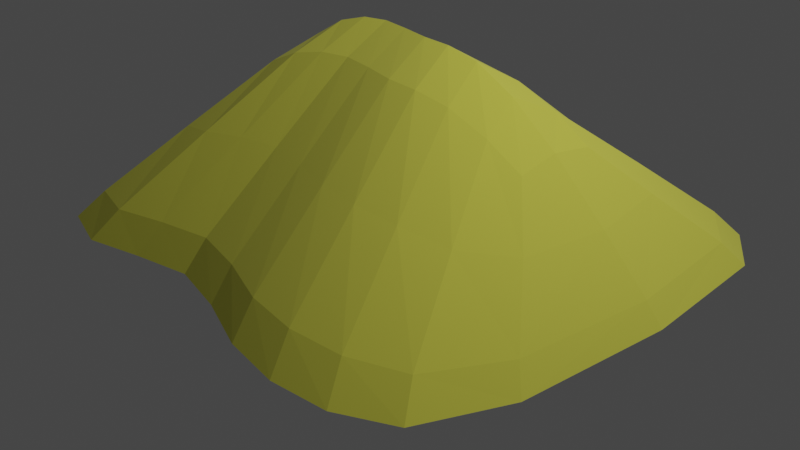 # Source: Dune.blend  (saved by Blender 2.91.10; exported with 4.5.12 LTS)
import bpy
from mathutils import Matrix  # noqa: F401  (used for matrix-valued properties, if any)

bpy.ops.wm.read_factory_settings(use_empty=True)
scene = bpy.context.scene
scene.name = 'Scene'

# ---- collections
col_collection = bpy.data.collections.new('Collection'); scene.collection.children.link(col_collection)

# ---- materials (node trees are filled in below, after node groups)
mat_dune = bpy.data.materials.new('Dune')
mat_dune.alpha_threshold = 0.0
mat_dune.use_transparent_shadow = False
mat_dune.line_color = (0.0, 0.0, 0.0, 1.0)

# ---- material node trees
mat_dune.use_nodes = True; mat_dune.node_tree.nodes.clear()
_N = mat_dune.node_tree.nodes; _L = mat_dune.node_tree.links
n0 = _N.new('ShaderNodeOutputMaterial'); n0.name = 'Material Output'; n0.location = (300, 300)
n1 = _N.new('ShaderNodeBsdfPrincipled'); n1.name = 'Principled BSDF'; n1.location = (10, 300)
n1.distribution = 'GGX'
n1.subsurface_method = 'BURLEY'
n1.inputs[0].default_value = (0.6539, 0.646, 0.06304, 1.0)
n1.inputs[2].default_value = 1.0
n1.inputs[3].default_value = 1.45
n1.inputs[13].default_value = 1.0
n1.inputs[27].default_value = (0.0, 0.0, 0.0, 1.0)
n1.inputs[28].default_value = 1.0
_L.new(n1.outputs[0], n0.inputs[0])
n0.is_active_output = True

# ---- world
world_world = bpy.data.worlds.new('World'); scene.world = world_world
world_world.use_nodes = True; world_world.node_tree.nodes.clear()
_N = world_world.node_tree.nodes; _L = world_world.node_tree.links
n0 = _N.new('ShaderNodeOutputWorld'); n0.name = 'World Output'; n0.location = (300, 300)
n1 = _N.new('ShaderNodeBackground'); n1.name = 'Background'; n1.location = (10, 300)
n1.inputs[0].default_value = (0.05088, 0.05088, 0.05088, 1.0)
_L.new(n1.outputs[0], n0.inputs[0])
n0.is_active_output = True
world_world.color = (0.05088, 0.05088, 0.05088)
world_world.use_sun_shadow = False
world_world.sun_shadow_jitter_overblur = 0.0

# ---- cameras
cam_camera = bpy.data.cameras.new('Camera')
cam_camera.clip_end = 100.0
cam_camera.ortho_scale = 7.314

# ---- lights
light_light = bpy.data.lights.new('Light', 'POINT')
light_light.transmission_factor = 0.0
light_light.energy = 1000.0
light_light.shadow_soft_size = 0.1
light_light.shadow_maximum_resolution = 0.006
light_light.use_absolute_resolution = True

# ---- meshes
me_cube = bpy.data.meshes.new('Cube')
me_cube.from_pydata([(2.478, 1.124, -1.0), (1.628, 0.3489, 0.1356), (2.478, -1.13, -1.0), (-2.448, 1.127, -1.0), (-1.424, 0.282, 0.1891), (-2.448, -1.127, -1.0), (1.724, 1.203, -1.0), (0.5984, 1.232, -1.0), (-0.5444, 1.575, -1.0), (-1.637, 1.324, -1.0), (0.9514, 0.2801, 0.5199), (0.3414, 0.2504, 0.5976), (-0.2874, 0.3781, 0.5976), (-0.8195, 0.2569, 0.5337), (-1.637, -1.68, -1.0), (-0.5444, -1.43, -1.0), (0.5984, -1.773, -1.0), (1.724, -1.802, -1.0), (-1.445, -0.5186, 0.1885), (1.646, -0.4533, 0.1359), (0.9738, -0.5496, 0.5143), (0.3488, -0.5779, 0.5898), (-0.2948, -0.4487, 0.5898), (-0.8431, -0.5702, 0.5277), (2.371, -1.241, -0.7576), (-2.3, 1.267, -0.7443), (2.365, 1.28, -0.7581), (-1.472, 1.717, -0.6929), (-0.4925, 1.941, -0.68), (0.5465, 1.642, -0.68), (1.568, 1.624, -0.6956), (1.575, -2.158, -0.6975), (0.549, -2.14, -0.6826), (-0.495, -1.84, -0.6826), (-1.48, -2.064, -0.6949), (-2.308, -1.254, -0.7442), (-2.507, 0.02736, -1.0), (-2.143, 1.323, -1.0), (-1.4, -0.1193, 0.2568), (2.521, -1.378, -0.9697), (-1.833, 0.7299, -0.2426), (-1.129, 0.254, 0.3896), (2.203, -1.574, -1.0), (1.982, 0.7719, -0.2816), (2.53, 0.02504, -1.0), (2.203, 1.303, -1.0), (1.173, 1.143, -1.0), (0.02203, 1.445, -1.0), (-1.095, 1.461, -1.0), (1.315, 0.3241, 0.3506), (0.6379, 0.2423, 0.5879), (0.02203, 0.3257, 0.5976), (-0.5543, 0.3289, 0.5896), (-2.143, -1.554, -1.0), (-1.095, -1.544, -1.0), (0.02203, -1.56, -1.0), (1.173, -1.862, -1.0), (-1.637, -0.178, -1.0), (-0.5444, 0.07217, -1.0), (0.5984, -0.2708, -1.0), (1.724, -0.2996, -1.0), (-1.616, 1.937, -0.9616), (-0.5379, 2.184, -0.96), (0.5919, 1.846, -0.96), (1.704, 1.819, -0.962), (1.705, -2.41, -0.9622), (0.5922, -2.383, -0.9603), (-0.5382, -2.045, -0.9603), (-1.617, -2.292, -0.9619), (-1.853, -0.8528, -0.2425), (1.622, -0.04902, 0.1959), (0.8484, -0.11, 0.7447), (0.3071, -0.1477, 0.8327), (-0.2531, -0.05142, 0.8327), (-0.7105, -0.1535, 0.7603), (-0.5699, -0.4982, 0.582), (0.02203, -0.5015, 0.5898), (0.6534, -0.5872, 0.5803), (1.34, -0.505, 0.349), (-1.156, -0.5729, 0.3869), (1.998, -0.812, -0.2805), (-2.493, 1.438, -0.968), (2.52, 1.438, -0.9698), (-1.143, 0.9964, -0.07883), (-0.389, 1.169, -0.04021), (0.443, 0.9556, -0.04021), (1.257, 0.9621, -0.08717), (1.277, -1.363, -0.09228), (0.4498, -1.369, -0.04738), (-0.3958, -1.154, -0.04738), (-1.164, -1.327, -0.08431), (-2.494, -1.378, -0.968), (-1.954, -1.932, -0.7194), (2.039, -1.935, -0.7274), (1.07, -2.213, -0.6844), (0.02203, -1.954, -0.6826), (-0.9912, -1.941, -0.6841), (1.065, 1.569, -0.6819), (0.02203, 1.827, -0.68), (-0.9859, 1.841, -0.6816), (-1.945, 1.691, -0.7186), (-2.429, 0.0588, -0.7537), (2.03, 1.69, -0.727), (2.485, 0.07218, -0.7693), (2.635, 0.08947, -0.9712), (-0.9997, -0.1654, 0.5895), (1.667, 1.011, -0.1833), (2.208, -0.1328, -1.0), (-1.938, -0.03016, -0.2604), (-2.149, -0.1128, -1.0), (-1.095, -0.04137, -1.0), (0.02203, -0.05743, -1.0), (1.173, -0.3596, -1.0), (-1.528, 0.976, -0.1589), (-0.7681, 1.094, -0.04503), (0.02203, 1.086, -0.04021), (0.8496, 0.9154, -0.04608), (1.204, -0.08346, 0.545), (0.5665, -0.1444, 0.8217), (0.02203, -0.09249, 0.8327), (-0.4821, -0.09112, 0.8237), (-0.7825, -1.229, -0.052), (0.02203, -1.237, -0.04738), (0.8638, -1.41, -0.05299), (1.69, -1.225, -0.1846), (-1.554, -1.258, -0.1611), (-2.127, -2.139, -0.9649), (2.189, -2.156, -0.9659), (1.16, -2.469, -0.9606), (0.02203, -2.173, -0.9603), (-1.082, -2.157, -0.9605), (1.16, 1.76, -0.9602), (0.02203, 2.056, -0.96), (-1.082, 2.072, -0.9602), (-2.126, 1.913, -0.9648), (-2.622, 0.08846, -0.9692), (2.188, 1.895, -0.9659), (2.09, 0.01099, -0.305)], [], [(26, 103, 104, 82), (103, 24, 39, 104), (104, 39, 2, 44), (82, 104, 44, 0), (23, 74, 105, 79), (74, 13, 41, 105), (105, 41, 4, 38), (79, 105, 38, 18), (30, 86, 106, 102), (86, 10, 49, 106), (106, 49, 1, 43), (102, 106, 43, 26), (6, 45, 107, 60), (45, 0, 44, 107), (107, 44, 2, 42), (60, 107, 42, 17), (35, 69, 108, 101), (69, 18, 38, 108), (108, 38, 4, 40), (101, 108, 40, 25), (3, 37, 109, 36), (37, 9, 57, 109), (109, 57, 14, 53), (36, 109, 53, 5), (9, 48, 110, 57), (48, 8, 58, 110), (110, 58, 15, 54), (57, 110, 54, 14), (8, 47, 111, 58), (47, 7, 59, 111), (111, 59, 16, 55), (58, 111, 55, 15), (7, 46, 112, 59), (46, 6, 60, 112), (112, 60, 17, 56), (59, 112, 56, 16), (25, 40, 113, 100), (40, 4, 41, 113), (113, 41, 13, 83), (100, 113, 83, 27), (27, 83, 114, 99), (83, 13, 52, 114), (114, 52, 12, 84), (99, 114, 84, 28), (28, 84, 115, 98), (84, 12, 51, 115), (115, 51, 11, 85), (98, 115, 85, 29), (29, 85, 116, 97), (85, 11, 50, 116), (116, 50, 10, 86), (97, 116, 86, 30), (19, 70, 117, 78), (70, 1, 49, 117), (117, 49, 10, 71), (78, 117, 71, 20), (20, 71, 118, 77), (71, 10, 50, 118), (118, 50, 11, 72), (77, 118, 72, 21), (21, 72, 119, 76), (72, 11, 51, 119), (119, 51, 12, 73), (76, 119, 73, 22), (22, 73, 120, 75), (73, 12, 52, 120), (120, 52, 13, 74), (75, 120, 74, 23), (33, 89, 121, 96), (89, 22, 75, 121), (121, 75, 23, 90), (96, 121, 90, 34), (32, 88, 122, 95), (88, 21, 76, 122), (122, 76, 22, 89), (95, 122, 89, 33), (31, 87, 123, 94), (87, 20, 77, 123), (123, 77, 21, 88), (94, 123, 88, 32), (24, 80, 124, 93), (80, 19, 78, 124), (124, 78, 20, 87), (93, 124, 87, 31), (34, 90, 125, 92), (90, 23, 79, 125), (125, 79, 18, 69), (92, 125, 69, 35), (14, 68, 126, 53), (68, 34, 92, 126), (126, 92, 35, 91), (53, 126, 91, 5), (2, 39, 127, 42), (39, 24, 93, 127), (127, 93, 31, 65), (42, 127, 65, 17), (17, 65, 128, 56), (65, 31, 94, 128), (128, 94, 32, 66), (56, 128, 66, 16), (16, 66, 129, 55), (66, 32, 95, 129), (129, 95, 33, 67), (55, 129, 67, 15), (15, 67, 130, 54), (67, 33, 96, 130), (130, 96, 34, 68), (54, 130, 68, 14), (7, 63, 131, 46), (63, 29, 97, 131), (131, 97, 30, 64), (46, 131, 64, 6), (8, 62, 132, 47), (62, 28, 98, 132), (132, 98, 29, 63), (47, 132, 63, 7), (9, 61, 133, 48), (61, 27, 99, 133), (133, 99, 28, 62), (48, 133, 62, 8), (3, 81, 134, 37), (81, 25, 100, 134), (134, 100, 27, 61), (37, 134, 61, 9), (5, 91, 135, 36), (91, 35, 101, 135), (135, 101, 25, 81), (36, 135, 81, 3), (6, 64, 136, 45), (64, 30, 102, 136), (136, 102, 26, 82), (45, 136, 82, 0), (1, 70, 137, 43), (70, 19, 80, 137), (137, 80, 24, 103), (43, 137, 103, 26)])
_uv = me_cube.uv_layers.new(name='UVMap')
_uv.uv.foreach_set('vector', [0.06055, 0.5625, 0.06055, 0.5625, 0.06055, 0.5625, 0.06055, 0.5625, 0.06055, 0.5625, 0.06055, 0.5625, 0.06055, 0.5625, 0.06055, 0.5625, 0.06055, 0.5625, 0.06055, 0.5625, 0.06055, 0.5625, 0.06055, 0.5625, 0.06055, 0.5625, 0.06055, 0.5625, 0.06055, 0.5625, 0.06055, 0.5625, 0.06055, 0.5625, 0.06055, 0.5625, 0.06055, 0.5625, 0.06055, 0.5625, 0.06055, 0.5625, 0.06055, 0.5625, 0.06055, 0.5625, 0.06055, 0.5625, 0.06055, 0.5625, 0.06055, 0.5625, 0.06055, 0.5625, 0.06055, 0.5625, 0.06055, 0.5625, 0.06055, 0.5625, 0.06055, 0.5625, 0.06055, 0.5625, 0.06055, 0.5625, 0.06055, 0.5625, 0.06055, 0.5625, 0.06055, 0.5625, 0.06055, 0.5625, 0.06055, 0.5625, 0.06055, 0.5625, 0.06055, 0.5625, 0.06055, 0.5625, 0.06055, 0.5625, 0.06055, 0.5625, 0.06055, 0.5625, 0.06055, 0.5625, 0.06055, 0.5625, 0.06055, 0.5625, 0.06055, 0.5625, 0.06055, 0.5625, 0.06055, 0.5625, 0.06055, 0.5625, 0.06055, 0.5625, 0.06055, 0.5625, 0.06055, 0.5625, 0.06055, 0.5625, 0.06055, 0.5625, 0.06055, 0.5625, 0.06055, 0.5625, 0.06055, 0.5625, 0.06055, 0.5625, 0.06055, 0.5625, 0.06055, 0.5625, 0.06055, 0.5625, 0.06055, 0.5625, 0.06055, 0.5625, 0.06055, 0.5625, 0.06055, 0.5625, 0.06055, 0.5625, 0.06055, 0.5625, 0.06055, 0.5625, 0.06055, 0.5625, 0.06055, 0.5625, 0.06055, 0.5625, 0.06055, 0.5625, 0.06055, 0.5625, 0.06055, 0.5625, 0.06055, 0.5625, 0.06055, 0.5625, 0.06055, 0.5625, 0.06055, 0.5625, 0.06055, 0.5625, 0.06055, 0.5625, 0.06055, 0.5625, 0.06055, 0.5625, 0.06055, 0.5625, 0.06055, 0.5625, 0.06055, 0.5625, 0.06055, 0.5625, 0.06055, 0.5625, 0.06055, 0.5625, 0.06055, 0.5625, 0.06055, 0.5625, 0.06055, 0.5625, 0.06055, 0.5625, 0.06055, 0.5625, 0.06055, 0.5625, 0.06055, 0.5625, 0.06055, 0.5625, 0.06055, 0.5625, 0.06055, 0.5625, 0.06055, 0.5625, 0.06055, 0.5625, 0.06055, 0.5625, 0.06055, 0.5625, 0.06055, 0.5625, 0.06055, 0.5625, 0.06055, 0.5625, 0.06055, 0.5625, 0.06055, 0.5625, 0.06055, 0.5625, 0.06055, 0.5625, 0.06055, 0.5625, 0.06055, 0.5625, 0.06055, 0.5625, 0.06055, 0.5625, 0.06055, 0.5625, 0.06055, 0.5625, 0.06055, 0.5625, 0.06055, 0.5625, 0.06055, 0.5625, 0.06055, 0.5625, 0.06055, 0.5625, 0.06055, 0.5625, 0.06055, 0.5625, 0.06055, 0.5625, 0.06055, 0.5625, 0.06055, 0.5625, 0.06055, 0.5625, 0.06055, 0.5625, 0.06055, 0.5625, 0.06055, 0.5625, 0.06055, 0.5625, 0.06055, 0.5625, 0.06055, 0.5625, 0.06055, 0.5625, 0.06055, 0.5625, 0.06055, 0.5625, 0.06055, 0.5625, 0.06055, 0.5625, 0.06055, 0.5625, 0.06055, 0.5625, 0.06055, 0.5625, 0.06055, 0.5625, 0.06055, 0.5625, 0.06055, 0.5625, 0.06055, 0.5625, 0.06055, 0.5625, 0.06055, 0.5625, 0.06055, 0.5625, 0.06055, 0.5625, 0.06055, 0.5625, 0.06055, 0.5625, 0.06055, 0.5625, 0.06055, 0.5625, 0.06055, 0.5625, 0.06055, 0.5625, 0.06055, 0.5625, 0.06055, 0.5625, 0.06055, 0.5625, 0.06055, 0.5625, 0.06055, 0.5625, 0.06055, 0.5625, 0.06055, 0.5625, 0.06055, 0.5625, 0.06055, 0.5625, 0.06055, 0.5625, 0.06055, 0.5625, 0.06055, 0.5625, 0.06055, 0.5625, 0.06055, 0.5625, 0.06055, 0.5625, 0.06055, 0.5625, 0.06055, 0.5625, 0.06055, 0.5625, 0.06055, 0.5625, 0.06055, 0.5625, 0.06055, 0.5625, 0.06055, 0.5625, 0.06055, 0.5625, 0.06055, 0.5625, 0.06055, 0.5625, 0.06055, 0.5625, 0.06055, 0.5625, 0.06055, 0.5625, 0.06055, 0.5625, 0.06055, 0.5625, 0.06055, 0.5625, 0.06055, 0.5625, 0.06055, 0.5625, 0.06055, 0.5625, 0.06055, 0.5625, 0.06055, 0.5625, 0.06055, 0.5625, 0.06055, 0.5625, 0.06055, 0.5625, 0.06055, 0.5625, 0.06055, 0.5625, 0.06055, 0.5625, 0.06055, 0.5625, 0.06055, 0.5625, 0.06055, 0.5625, 0.06055, 0.5625, 0.06055, 0.5625, 0.06055, 0.5625, 0.06055, 0.5625, 0.06055, 0.5625, 0.06055, 0.5625, 0.06055, 0.5625, 0.06055, 0.5625, 0.06055, 0.5625, 0.06055, 0.5625, 0.06055, 0.5625, 0.06055, 0.5625, 0.06055, 0.5625, 0.06055, 0.5625, 0.06055, 0.5625, 0.06055, 0.5625, 0.06055, 0.5625, 0.06055, 0.5625, 0.06055, 0.5625, 0.06055, 0.5625, 0.06055, 0.5625, 0.06055, 0.5625, 0.06055, 0.5625, 0.06055, 0.5625, 0.06055, 0.5625, 0.06055, 0.5625, 0.06055, 0.5625, 0.06055, 0.5625, 0.06055, 0.5625, 0.06055, 0.5625, 0.06055, 0.5625, 0.06055, 0.5625, 0.06055, 0.5625, 0.06055, 0.5625, 0.06055, 0.5625, 0.06055, 0.5625, 0.06055, 0.5625, 0.06055, 0.5625, 0.06055, 0.5625, 0.06055, 0.5625, 0.06055, 0.5625, 0.06055, 0.5625, 0.06055, 0.5625, 0.06055, 0.5625, 0.06055, 0.5625, 0.06055, 0.5625, 0.06055, 0.5625, 0.06055, 0.5625, 0.06055, 0.5625, 0.06055, 0.5625, 0.06055, 0.5625, 0.06055, 0.5625, 0.06055, 0.5625, 0.06055, 0.5625, 0.06055, 0.5625, 0.06055, 0.5625, 0.06055, 0.5625, 0.06055, 0.5625, 0.06055, 0.5625, 0.06055, 0.5625, 0.06055, 0.5625, 0.06055, 0.5625, 0.06055, 0.5625, 0.06055, 0.5625, 0.06055, 0.5625, 0.06055, 0.5625, 0.06055, 0.5625, 0.06055, 0.5625, 0.06055, 0.5625, 0.06055, 0.5625, 0.06055, 0.5625, 0.06055, 0.5625, 0.06055, 0.5625, 0.06055, 0.5625, 0.06055, 0.5625, 0.06055, 0.5625, 0.06055, 0.5625, 0.06055, 0.5625, 0.06055, 0.5625, 0.06055, 0.5625, 0.06055, 0.5625, 0.06055, 0.5625, 0.06055, 0.5625, 0.06055, 0.5625, 0.06055, 0.5625, 0.06055, 0.5625, 0.06055, 0.5625, 0.06055, 0.5625, 0.06055, 0.5625, 0.06055, 0.5625, 0.06055, 0.5625, 0.06055, 0.5625, 0.06055, 0.5625, 0.06055, 0.5625, 0.06055, 0.5625, 0.06055, 0.5625, 0.06055, 0.5625, 0.06055, 0.5625, 0.06055, 0.5625, 0.06055, 0.5625, 0.06055, 0.5625, 0.06055, 0.5625, 0.06055, 0.5625, 0.06055, 0.5625, 0.06055, 0.5625, 0.06055, 0.5625, 0.06055, 0.5625, 0.06055, 0.5625, 0.06055, 0.5625, 0.06055, 0.5625, 0.06055, 0.5625, 0.06055, 0.5625, 0.06055, 0.5625, 0.06055, 0.5625, 0.06055, 0.5625, 0.06055, 0.5625, 0.06055, 0.5625, 0.06055, 0.5625, 0.06055, 0.5625, 0.06055, 0.5625, 0.06055, 0.5625, 0.06055, 0.5625, 0.06055, 0.5625, 0.06055, 0.5625, 0.06055, 0.5625, 0.06055, 0.5625, 0.06055, 0.5625, 0.06055, 0.5625, 0.06055, 0.5625, 0.06055, 0.5625, 0.06055, 0.5625, 0.06055, 0.5625, 0.06055, 0.5625, 0.06055, 0.5625, 0.06055, 0.5625, 0.06055, 0.5625, 0.06055, 0.5625, 0.06055, 0.5625, 0.06055, 0.5625, 0.06055, 0.5625, 0.06055, 0.5625, 0.06055, 0.5625, 0.06055, 0.5625, 0.06055, 0.5625, 0.06055, 0.5625, 0.06055, 0.5625, 0.06055, 0.5625, 0.06055, 0.5625, 0.06055, 0.5625, 0.06055, 0.5625, 0.06055, 0.5625, 0.06055, 0.5625, 0.06055, 0.5625, 0.06055, 0.5625, 0.06055, 0.5625, 0.06055, 0.5625, 0.06055, 0.5625, 0.06055, 0.5625, 0.06055, 0.5625, 0.06055, 0.5625, 0.06055, 0.5625, 0.06055, 0.5625, 0.06055, 0.5625, 0.06055, 0.5625, 0.06055, 0.5625, 0.06055, 0.5625, 0.06055, 0.5625, 0.06055, 0.5625, 0.06055, 0.5625, 0.06055, 0.5625, 0.06055, 0.5625, 0.06055, 0.5625, 0.06055, 0.5625, 0.06055, 0.5625, 0.06055, 0.5625, 0.06055, 0.5625, 0.06055, 0.5625, 0.06055, 0.5625, 0.06055, 0.5625, 0.06055, 0.5625, 0.06055, 0.5625, 0.06055, 0.5625, 0.06055, 0.5625, 0.06055, 0.5625, 0.06055, 0.5625, 0.06055, 0.5625, 0.06055, 0.5625, 0.06055, 0.5625, 0.06055, 0.5625, 0.06055, 0.5625, 0.06055, 0.5625, 0.06055, 0.5625, 0.06055, 0.5625, 0.06055, 0.5625, 0.06055, 0.5625, 0.06055, 0.5625, 0.06055, 0.5625, 0.06055, 0.5625, 0.06055, 0.5625, 0.06055, 0.5625, 0.06055, 0.5625, 0.06055, 0.5625, 0.06055, 0.5625, 0.06055, 0.5625, 0.06055, 0.5625, 0.06055, 0.5625, 0.06055, 0.5625, 0.06055, 0.5625, 0.06055, 0.5625, 0.06055, 0.5625, 0.06055, 0.5625, 0.06055, 0.5625, 0.06055, 0.5625, 0.06055, 0.5625, 0.06055, 0.5625, 0.06055, 0.5625, 0.06055, 0.5625, 0.06055, 0.5625, 0.06055, 0.5625, 0.06055, 0.5625, 0.06055, 0.5625, 0.06055, 0.5625, 0.06055, 0.5625, 0.06055, 0.5625, 0.06055, 0.5625, 0.06055, 0.5625, 0.06055, 0.5625, 0.06055, 0.5625, 0.06055, 0.5625, 0.06055, 0.5625, 0.06055, 0.5625, 0.06055, 0.5625, 0.06055, 0.5625, 0.06055, 0.5625, 0.06055, 0.5625, 0.06055, 0.5625, 0.06055, 0.5625, 0.06055, 0.5625, 0.06055, 0.5625, 0.06055, 0.5625, 0.06055, 0.5625, 0.06055, 0.5625, 0.06055, 0.5625, 0.06055, 0.5625, 0.06055, 0.5625, 0.06055, 0.5625, 0.06055, 0.5625, 0.06055, 0.5625, 0.06055, 0.5625, 0.06055, 0.5625, 0.06055, 0.5625, 0.06055, 0.5625, 0.06055, 0.5625, 0.06055, 0.5625, 0.06055, 0.5625, 0.06055, 0.5625, 0.06055, 0.5625, 0.06055, 0.5625, 0.06055, 0.5625, 0.06055, 0.5625, 0.06055, 0.5625, 0.06055, 0.5625, 0.06055, 0.5625, 0.06055, 0.5625, 0.06055, 0.5625, 0.06055, 0.5625, 0.06055, 0.5625, 0.06055, 0.5625, 0.06055, 0.5625, 0.06055, 0.5625, 0.06055, 0.5625, 0.06055, 0.5625, 0.06055, 0.5625, 0.06055, 0.5625, 0.06055, 0.5625, 0.06055, 0.5625, 0.06055, 0.5625, 0.06055, 0.5625, 0.06055, 0.5625, 0.06055, 0.5625, 0.06055, 0.5625, 0.06055, 0.5625, 0.06055, 0.5625, 0.06055, 0.5625, 0.06055, 0.5625, 0.06055, 0.5625, 0.06055, 0.5625, 0.06055, 0.5625, 0.06055, 0.5625, 0.06055, 0.5625, 0.06055, 0.5625, 0.06055, 0.5625, 0.06055, 0.5625, 0.06055, 0.5625, 0.06055, 0.5625, 0.06055, 0.5625, 0.06055, 0.5625, 0.06055, 0.5625, 0.06055, 0.5625, 0.06055, 0.5625, 0.06055, 0.5625, 0.06055, 0.5625, 0.06055, 0.5625, 0.06055, 0.5625, 0.06055, 0.5625, 0.06055, 0.5625, 0.06055, 0.5625, 0.06055, 0.5625, 0.06055, 0.5625, 0.06055, 0.5625, 0.06055, 0.5625, 0.06055, 0.5625, 0.06055, 0.5625, 0.06055, 0.5625, 0.06055, 0.5625, 0.06055, 0.5625, 0.06055, 0.5625, 0.06055, 0.5625, 0.06055, 0.5625, 0.06055, 0.5625, 0.06055, 0.5625, 0.06055, 0.5625, 0.06055, 0.5625, 0.06055, 0.5625, 0.06055, 0.5625, 0.06055, 0.5625, 0.06055, 0.5625, 0.06055, 0.5625, 0.06055, 0.5625, 0.06055, 0.5625, 0.06055, 0.5625, 0.06055, 0.5625, 0.06055, 0.5625, 0.06055, 0.5625, 0.06055, 0.5625, 0.06055, 0.5625, 0.06055, 0.5625, 0.06055, 0.5625, 0.06055, 0.5625, 0.06055, 0.5625, 0.06055, 0.5625, 0.06055, 0.5625, 0.06055, 0.5625])
me_cube.materials.append(mat_dune)
me_cube.use_remesh_preserve_volume = False
me_cube.use_remesh_preserve_attributes = False
me_cube.use_mirror_vertex_groups = False
me_cube.update()

# ---- objects
ob_dune = bpy.data.objects.new('Dune', me_cube)
ob_light = bpy.data.objects.new('Light', light_light)
ob_camera = bpy.data.objects.new('Camera', cam_camera)

# ---- transforms, parenting, visibility, modifiers, constraints
ob_dune.location = (0.0, 0.0, 0.0)
ob_dune.lock_rotations_4d = False
ob_dune.empty_display_type = 'ARROWS'
ob_dune.lineart.crease_threshold = 0.0
ob_light.location = (4.076, 1.005, 5.904)
ob_light.rotation_euler = (0.6503, 0.05522, 1.866)
ob_light.lock_rotations_4d = False
ob_light.empty_display_type = 'ARROWS'
ob_light.color = (0.0, 0.0, 0.0, 0.0)
ob_light.lineart.crease_threshold = 0.0
ob_camera.location = (6.465, -6.225, 3.451)
ob_camera.rotation_euler = (1.109, 0.0, 0.8149)
ob_camera.lock_rotations_4d = False
ob_camera.empty_display_type = 'ARROWS'
ob_camera.color = (0.0, 0.0, 0.0, 0.0)
ob_camera.display_type = 'WIRE'
ob_camera.lineart.crease_threshold = 0.0

# ---- collection membership
col_collection.objects.link(ob_dune)
col_collection.objects.link(ob_light)
col_collection.objects.link(ob_camera)

# ---- scene / render settings (as saved in the file)
scene.camera = ob_camera
scene.frame_start = 1; scene.frame_end = 250; scene.frame_set(1)
scene.render.engine = 'BLENDER_EEVEE_NEXT'
scene.cycles.use_denoising = False
scene.cycles.samples = 128
scene.cycles.sampling_pattern = 'TABULATED_SOBOL'
scene.cycles.use_adaptive_sampling = False
scene.cycles.use_light_tree = False
scene.view_settings.view_transform = 'Filmic'
bpy.context.view_layer.update()
